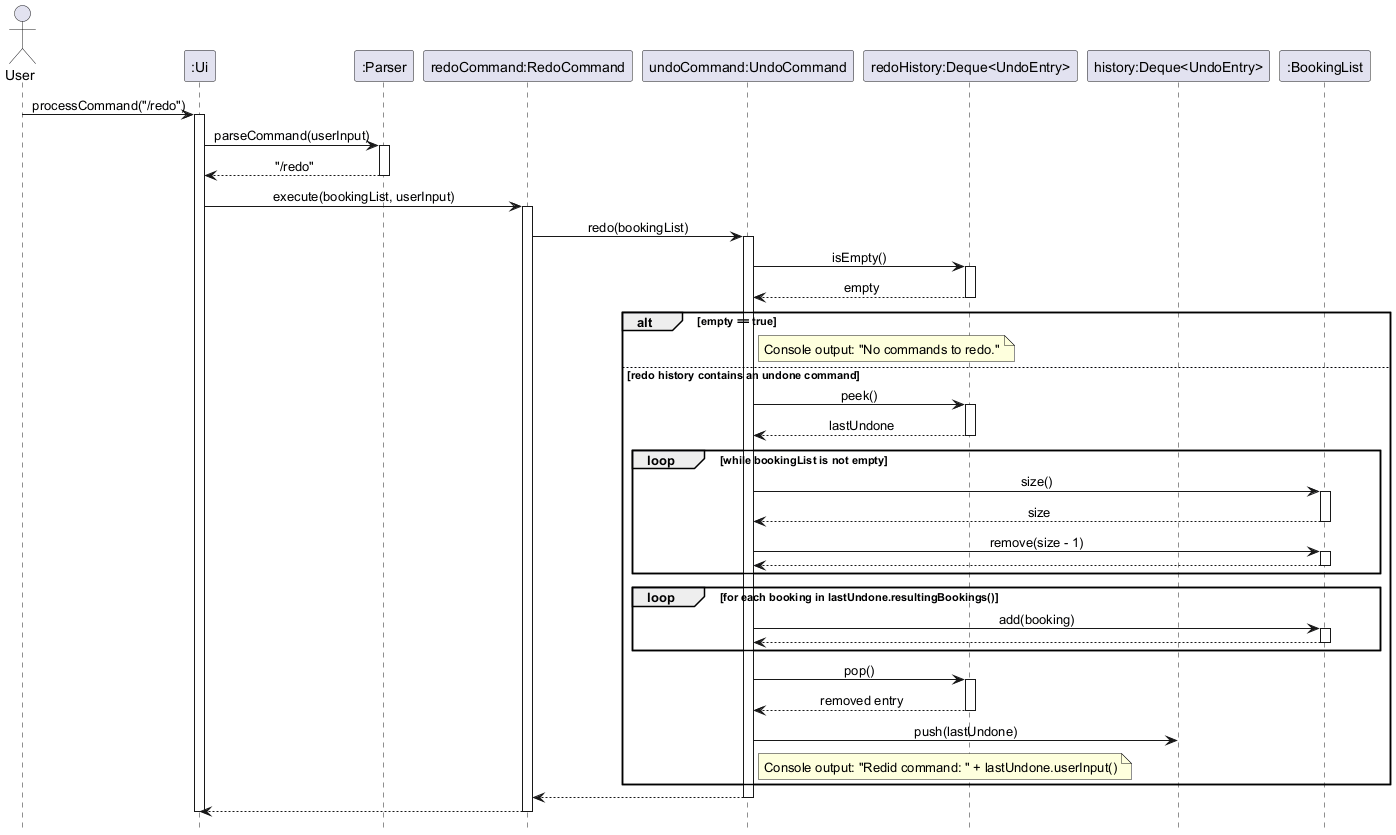

The diagram above was rendered by PlantUML. Its source (embedded in the PNG):
@startuml
' @author Maxkedd
skinparam sequenceMessageAlign center
hide footbox

actor User
participant ":Ui" as UI
participant ":Parser" as Parser
participant "redoCommand:RedoCommand" as Redo
participant "undoCommand:UndoCommand" as Undo
participant "redoHistory:Deque<UndoEntry>" as RedoHistory
participant "history:Deque<UndoEntry>" as History
participant ":BookingList" as Bookings

User -> UI: processCommand("/redo")
activate UI
UI -> Parser: parseCommand(userInput)
activate Parser
Parser --> UI: "/redo"
deactivate Parser

UI -> Redo: execute(bookingList, userInput)
activate Redo
Redo -> Undo: redo(bookingList)
activate Undo
Undo -> RedoHistory: isEmpty()
activate RedoHistory
RedoHistory --> Undo: empty
deactivate RedoHistory

alt empty == true
    note right of Undo: Console output: "No commands to redo."
else redo history contains an undone command
    Undo -> RedoHistory: peek()
    activate RedoHistory
    RedoHistory --> Undo: lastUndone
    deactivate RedoHistory

    loop while bookingList is not empty
        Undo -> Bookings: size()
        activate Bookings
        Bookings --> Undo: size
        deactivate Bookings
        Undo -> Bookings: remove(size - 1)
        activate Bookings
        Bookings --> Undo
        deactivate Bookings
    end

    loop for each booking in lastUndone.resultingBookings()
        Undo -> Bookings: add(booking)
        activate Bookings
        Bookings --> Undo
        deactivate Bookings
    end

    Undo -> RedoHistory: pop()
    activate RedoHistory
    RedoHistory --> Undo: removed entry
    deactivate RedoHistory

    Undo -> History: push(lastUndone)

    note right of Undo: Console output: "Redid command: " + lastUndone.userInput()
end

Undo --> Redo
deactivate Undo
Redo --> UI
deactivate Redo
deactivate UI

@enduml